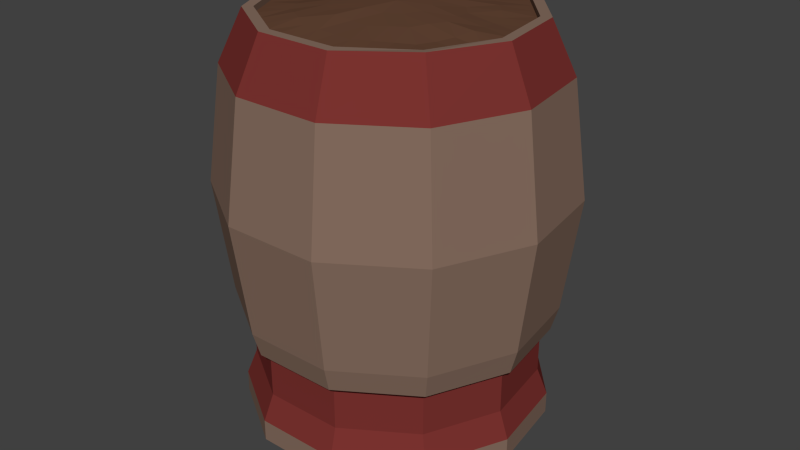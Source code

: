 # Source: POT.blend  (saved by Blender 2.77.0; exported with 4.5.12 LTS)
import bpy
from mathutils import Matrix  # noqa: F401  (used for matrix-valued properties, if any)

bpy.ops.wm.read_factory_settings(use_empty=True)
scene = bpy.context.scene
scene.name = 'Scene'

# ---- collections
col_collection_1 = bpy.data.collections.new('Collection 1'); scene.collection.children.link(col_collection_1)

# ---- materials (node trees are filled in below, after node groups)
mat_pot_001 = bpy.data.materials.new('pot.001')
mat_pot_001.alpha_threshold = 0.0
mat_pot_001.use_transparent_shadow = False
mat_pot_001.diffuse_color = (0.2396, 0.1551, 0.1163, 1.0)
mat_pot_001.roughness = 0.5
mat_pot2 = bpy.data.materials.new('pot2')
mat_pot2.alpha_threshold = 0.0
mat_pot2.use_transparent_shadow = False
mat_pot2.diffuse_color = (0.196, 0.03235, 0.02871, 1.0)
mat_pot2.roughness = 0.5
mat_dirt = bpy.data.materials.new('Dirt')
mat_dirt.alpha_threshold = 0.0
mat_dirt.use_transparent_shadow = False
mat_dirt.diffuse_color = (0.1237, 0.05896, 0.0343, 1.0)
mat_dirt.roughness = 0.5

# ---- material node trees

# ---- world
world_world = bpy.data.worlds.new('World'); scene.world = world_world
world_world.color = (0.05088, 0.05088, 0.05088)
world_world.use_sun_shadow = False
world_world.sun_shadow_jitter_overblur = 0.0
world_world.cycles.sampling_method = 'NONE'
world_world.cycles.sample_map_resolution = 256

# ---- meshes
me_cylinder = bpy.data.meshes.new('Cylinder')
me_cylinder.from_pydata([(-2.318e-05, -2.095e-05, -0.1691), (-2.318e-05, 0.1416, -0.1691), (-2.318e-05, 0.1416, -0.1632), (0.07656, 0.1191, -0.1691), (0.07656, 0.1191, -0.1632), (0.1288, 0.05882, -0.1691), (0.1288, 0.05882, -0.1632), (0.1402, -0.02018, -0.1691), (0.1402, -0.02018, -0.1632), (0.107, -0.09278, -0.1691), (0.107, -0.09278, -0.1632), (0.03988, -0.1359, -0.1691), (0.03988, -0.1359, -0.1632), (-0.03993, -0.1359, -0.1691), (-0.03993, -0.1359, -0.1632), (-0.1071, -0.09278, -0.1691), (-0.1071, -0.09278, -0.1632), (-0.1402, -0.02018, -0.1691), (-0.1402, -0.02018, -0.1632), (-0.1289, 0.05882, -0.1691), (-0.1289, 0.05882, -0.1632), (-0.0766, 0.1191, -0.1691), (-0.0766, 0.1191, -0.1632), (-2.318e-05, 0.1575, -0.1459), (0.08516, 0.1325, -0.1459), (0.1433, 0.06543, -0.1459), (0.1559, -0.02244, -0.1459), (0.1191, -0.1032, -0.1459), (0.04437, -0.1512, -0.1459), (-0.04441, -0.1512, -0.1459), (-0.1191, -0.1032, -0.1459), (-0.156, -0.02244, -0.1459), (-0.1433, 0.06543, -0.1459), (-0.0852, 0.1325, -0.1459), (-2.318e-05, 0.1733, -0.1316), (0.0937, 0.1458, -0.1316), (0.1577, 0.07199, -0.1316), (0.1716, -0.02469, -0.1316), (0.131, -0.1135, -0.1316), (0.04882, -0.1664, -0.1316), (-0.04886, -0.1664, -0.1316), (-0.131, -0.1135, -0.1316), (-0.1716, -0.02469, -0.1316), (-0.1577, 0.07199, -0.1316), (-0.09374, 0.1458, -0.1316), (-2.318e-05, 0.1733, -0.1069), (0.0937, 0.1458, -0.1069), (0.1577, 0.07199, -0.1069), (0.1716, -0.02469, -0.1069), (0.131, -0.1135, -0.1069), (0.04882, -0.1664, -0.1069), (-0.04886, -0.1664, -0.1069), (-0.131, -0.1135, -0.1069), (-0.1716, -0.02469, -0.1069), (-0.1577, 0.07199, -0.1069), (-0.09374, 0.1458, -0.1069), (-2.318e-05, 0.1614, -0.07672), (0.08727, 0.1358, -0.07672), (0.1468, 0.06705, -0.07672), (0.1598, -0.023, -0.07672), (0.122, -0.1058, -0.07672), (0.04546, -0.1549, -0.07672), (-0.04551, -0.1549, -0.07672), (-0.122, -0.1058, -0.07672), (-0.1598, -0.023, -0.07672), (-0.1469, 0.06705, -0.07672), (-0.08731, 0.1358, -0.07672), (-2.318e-05, 0.1614, -0.03154), (0.08727, 0.1358, -0.03154), (0.1468, 0.06705, -0.03154), (0.1598, -0.023, -0.03154), (0.122, -0.1058, -0.03154), (0.04546, -0.1549, -0.03154), (-0.04551, -0.1549, -0.03154), (-0.122, -0.1058, -0.03154), (-0.1598, -0.023, -0.03154), (-0.1469, 0.06705, -0.03154), (-0.08731, 0.1358, -0.03154), (-2.318e-05, 0.1722, -0.02227), (0.09311, 0.1449, -0.02227), (0.1567, 0.07154, -0.02227), (0.1705, -0.02454, -0.02227), (0.1302, -0.1128, -0.02227), (0.04851, -0.1653, -0.02227), (-0.04855, -0.1653, -0.02227), (-0.1302, -0.1128, -0.02227), (-0.1705, -0.02454, -0.02227), (-0.1567, 0.07154, -0.02227), (-0.09315, 0.1449, -0.02227), (-2.318e-05, 0.1804, 0.006146), (0.09754, 0.1518, 0.006146), (0.1641, 0.07494, 0.006146), (0.1786, -0.0257, 0.006146), (0.1364, -0.1182, 0.006146), (0.05082, -0.1732, 0.006146), (-0.05086, -0.1732, 0.006146), (-0.1364, -0.1182, 0.006146), (-0.1786, -0.0257, 0.006146), (-0.1642, 0.07494, 0.006146), (-0.09758, 0.1518, 0.006146), (-2.318e-05, 0.1804, 0.2669), (0.09754, 0.1518, 0.2669), (0.1641, 0.07494, 0.2669), (0.1786, -0.0257, 0.2669), (0.1364, -0.1182, 0.2669), (0.05082, -0.1732, 0.2669), (-0.05086, -0.1732, 0.2669), (-0.1364, -0.1182, 0.2669), (-0.1786, -0.0257, 0.2669), (-0.1642, 0.07494, 0.2669), (-0.09758, 0.1518, 0.2669), (-2.318e-05, 0.1532, 0.3247), (0.08282, 0.1289, 0.3247), (0.1394, 0.06364, 0.3247), (0.1516, -0.02183, 0.3248), (0.1151, -0.09974, 0.3262), (0.04315, -0.1471, 0.3247), (-0.0432, -0.1471, 0.3247), (-0.1158, -0.1004, 0.3247), (-0.1515, -0.02185, 0.3254), (-0.1394, 0.06364, 0.3247), (-0.08287, 0.1289, 0.3247), (0.1069, 0.1664, 0.1365), (-2.055e-05, 0.1414, 0.3248), (0.07646, 0.119, 0.3247), (0.1287, 0.05874, 0.3247), (0.14, -0.02015, 0.3248), (0.1069, -0.09264, 0.3248), (0.03984, -0.1358, 0.3247), (-0.03988, -0.1358, 0.3247), (-0.1069, -0.09267, 0.3247), (-0.1401, -0.02016, 0.3247), (-0.1287, 0.05875, 0.3247), (-0.07651, 0.119, 0.3247), (1.965e-05, -5.045e-06, 0.3297), (-1.234e-05, 0.1411, 0.3182), (0.07646, 0.119, 0.3179), (0.1286, 0.05871, 0.318), (0.1396, -0.0201, 0.3183), (0.1068, -0.09253, 0.3182), (0.03984, -0.1358, 0.3179), (-0.03988, -0.1358, 0.3179), (-0.1069, -0.09267, 0.3179), (-0.1401, -0.02016, 0.3179), (-0.1287, 0.05875, 0.3179), (-0.07648, 0.1189, 0.318), (-2.317e-05, 0.1978, 0.1365), (-0.05576, -0.1899, 0.1365), (0.05572, -0.1899, 0.1365), (0.1495, -0.1296, 0.1365), (-0.107, 0.1664, 0.1365), (-0.18, 0.08217, 0.1365), (0.1958, -0.02818, 0.1365), (0.1799, 0.08217, 0.1365), (-0.1959, -0.02818, 0.1365), (-0.1495, -0.1296, 0.1365), (-6.254e-05, 0.07081, 0.3228), (0.03833, 0.0596, 0.3241), (0.03822, 0.1302, 0.3179), (0.06441, 0.02941, 0.3224), (0.1026, 0.08887, 0.3179), (0.07013, -0.0101, 0.3241), (0.1342, 0.01928, 0.3182), (0.05366, -0.04648, 0.3238), (0.1235, -0.05641, 0.3179), (0.01997, -0.06798, 0.3239), (0.07335, -0.1142, 0.318), (-0.01989, -0.068, 0.3273), (-2.32e-05, -0.1358, 0.3179), (-0.05357, -0.04636, 0.3257), (-0.07339, -0.1142, 0.318), (-0.07024, -0.01007, 0.324), (-0.1235, -0.05641, 0.3179), (-0.06443, 0.0294, 0.3226), (-0.1344, 0.0193, 0.3179), (-0.03838, 0.05968, 0.322), (-0.1021, 0.08845, 0.3192), (-0.03808, 0.1296, 0.319), (1.958e-06, 0.0354, 0.3253), (0.05737, 0.08929, 0.3197), (0.0191, 0.1358, 0.3179), (0.09656, 0.04408, 0.3203), (0.08952, 0.1039, 0.3179), (0.1051, -0.01516, 0.3233), (0.1315, 0.03902, 0.3179), (0.08018, -0.06951, 0.3183), (0.1317, -0.03826, 0.318), (0.02987, -0.1018, 0.3208), (0.08975, -0.103, 0.3186), (-0.02989, -0.1018, 0.3227), (0.01991, -0.1358, 0.3179), (-0.08033, -0.06954, 0.3213), (-0.05665, -0.125, 0.3179), (-0.1051, -0.01512, 0.3192), (-0.1152, -0.07454, 0.3179), (-0.09654, 0.04406, 0.3179), (-0.1371, -0.0004461, 0.318), (-0.05742, 0.08926, 0.3209), (-0.1157, 0.07381, 0.3179), (-0.05732, 0.1244, 0.3182), (-2.228e-05, 0.1061, 0.321), (0.01925, 0.02987, 0.3281), (0.05734, 0.1246, 0.3179), (0.03232, 0.01479, 0.3273), (0.1156, 0.07381, 0.3179), (0.03509, -0.005059, 0.3267), (0.136, -0.0004944, 0.3194), (0.0268, -0.02322, 0.3264), (0.1152, -0.07454, 0.3179), (0.01001, -0.03402, 0.3268), (0.0566, -0.125, 0.3179), (-0.009966, -0.03412, 0.329), (-0.01995, -0.1358, 0.3179), (-0.02687, -0.02329, 0.3286), (-0.09017, -0.1034, 0.3179), (-0.03519, -0.005082, 0.3287), (-0.1318, -0.03828, 0.3179), (-0.03226, 0.01473, 0.3267), (-0.1316, 0.03902, 0.3179), (-0.01923, 0.02994, 0.3273), (-0.08904, 0.1035, 0.3189), (-0.01899, 0.1352, 0.3188), (-0.03831, 0.09489, 0.3213), (-0.0192, 0.06521, 0.3226), (-0.01917, 0.1005, 0.3214), (-0.08351, 0.05913, 0.3184), (-0.05137, 0.04448, 0.3224), (-0.07047, 0.07419, 0.3195), (-0.1023, 0.004599, 0.3198), (-0.06747, 0.009711, 0.3242), (-0.09939, 0.02436, 0.32), (-0.08859, -0.05141, 0.3216), (-0.06188, -0.02826, 0.3257), (-0.09679, -0.03325, 0.3193), (-0.04673, -0.09107, 0.3245), (-0.03675, -0.05711, 0.3261), (-0.06356, -0.08032, 0.324), (0.009946, -0.1018, 0.3215), (3.087e-05, -0.06798, 0.3248), (-0.009974, -0.1018, 0.3224), (0.0634, -0.08028, 0.3193), (0.0368, -0.0572, 0.3242), (0.04664, -0.09106, 0.3201), (0.09674, -0.03326, 0.3197), (0.06187, -0.02828, 0.3245), (0.08845, -0.05138, 0.3182), (0.09941, 0.02437, 0.32), (0.06721, 0.009659, 0.324), (0.1023, 0.004646, 0.3214), (0.07043, 0.07421, 0.3215), (0.05134, 0.04448, 0.3227), (0.08357, 0.05918, 0.3219), (0.01912, 0.1005, 0.3211), (0.01912, 0.06516, 0.3235), (0.03827, 0.09494, 0.3207)], [], [(0, 1, 3), (16, 14, 29, 30), (1, 2, 4, 3), (0, 3, 5), (20, 18, 31, 32), (3, 4, 6, 5), (0, 5, 7), (4, 2, 23, 24), (5, 6, 8, 7), (0, 7, 9), (6, 4, 24, 25), (7, 8, 10, 9), (0, 9, 11), (10, 8, 26, 27), (9, 10, 12, 11), (0, 11, 13), (14, 12, 28, 29), (11, 12, 14, 13), (0, 13, 15), (18, 16, 30, 31), (13, 14, 16, 15), (0, 15, 17), (22, 20, 32, 33), (15, 16, 18, 17), (0, 17, 19), (2, 22, 33, 23), (17, 18, 20, 19), (0, 19, 21), (8, 6, 25, 26), (19, 20, 22, 21), (0, 21, 1), (12, 10, 27, 28), (21, 22, 2, 1), (27, 26, 37, 38), (32, 31, 42, 43), (25, 24, 35, 36), (23, 33, 44, 34), (30, 29, 40, 41), (28, 27, 38, 39), (33, 32, 43, 44), (26, 25, 36, 37), (31, 30, 41, 42), (24, 23, 34, 35), (29, 28, 39, 40), (39, 38, 49, 50), (44, 43, 54, 55), (37, 36, 47, 48), (42, 41, 52, 53), (35, 34, 45, 46), (40, 39, 50, 51), (38, 37, 48, 49), (43, 42, 53, 54), (36, 35, 46, 47), (34, 44, 55, 45), (41, 40, 51, 52), (49, 48, 59, 60), (54, 53, 64, 65), (47, 46, 57, 58), (45, 55, 66, 56), (52, 51, 62, 63), (50, 49, 60, 61), (55, 54, 65, 66), (48, 47, 58, 59), (53, 52, 63, 64), (46, 45, 56, 57), (51, 50, 61, 62), (61, 60, 71, 72), (66, 65, 76, 77), (59, 58, 69, 70), (64, 63, 74, 75), (57, 56, 67, 68), (62, 61, 72, 73), (60, 59, 70, 71), (65, 64, 75, 76), (58, 57, 68, 69), (56, 66, 77, 67), (63, 62, 73, 74), (73, 72, 83, 84), (71, 70, 81, 82), (76, 75, 86, 87), (69, 68, 79, 80), (67, 77, 88, 78), (74, 73, 84, 85), (72, 71, 82, 83), (77, 76, 87, 88), (70, 69, 80, 81), (75, 74, 85, 86), (68, 67, 78, 79), (83, 82, 93, 94), (88, 87, 98, 99), (81, 80, 91, 92), (86, 85, 96, 97), (79, 78, 89, 90), (84, 83, 94, 95), (82, 81, 92, 93), (87, 86, 97, 98), (80, 79, 90, 91), (78, 88, 99, 89), (85, 84, 95, 96), (122, 146, 100, 101), (147, 148, 105, 106), (149, 152, 103, 104), (151, 154, 108, 109), (153, 122, 101, 102), (146, 150, 110, 100), (155, 147, 106, 107), (148, 149, 104, 105), (150, 151, 109, 110), (152, 153, 102, 103), (154, 155, 107, 108), (107, 106, 117, 118), (105, 104, 115, 116), (110, 109, 120, 121), (103, 102, 113, 114), (108, 107, 118, 119), (101, 100, 111, 112), (106, 105, 116, 117), (104, 103, 114, 115), (109, 108, 119, 120), (102, 101, 112, 113), (100, 110, 121, 111), (112, 111, 123, 124), (117, 116, 128, 129), (115, 114, 126, 127), (120, 119, 131, 132), (113, 112, 124, 125), (111, 121, 133, 123), (118, 117, 129, 130), (116, 115, 127, 128), (121, 120, 132, 133), (114, 113, 125, 126), (119, 118, 130, 131), (125, 124, 136, 182, 160, 204, 137), (123, 133, 145, 199, 177, 221, 135), (130, 129, 141, 192, 170, 214, 142), (128, 127, 139, 188, 166, 210, 140), (133, 132, 144, 198, 176, 220, 145), (126, 125, 137, 184, 162, 206, 138), (131, 130, 142, 194, 172, 216, 143), (124, 123, 135, 180, 158, 202, 136), (129, 128, 140, 190, 168, 212, 141), (127, 126, 138, 186, 164, 208, 139), (132, 131, 143, 196, 174, 218, 144), (134, 201, 178), (134, 203, 201), (134, 205, 203), (134, 207, 205), (134, 209, 207), (134, 211, 209), (134, 213, 211), (134, 215, 213), (134, 217, 215), (134, 219, 217), (134, 178, 219), (97, 96, 155, 154), (92, 91, 153, 152), (99, 98, 151, 150), (94, 93, 149, 148), (96, 95, 147, 155), (89, 99, 150, 146), (91, 90, 122, 153), (98, 97, 154, 151), (93, 92, 152, 149), (95, 94, 148, 147), (90, 89, 146, 122), (175, 222, 197), (175, 223, 222), (156, 200, 224), (173, 225, 195), (173, 226, 225), (175, 197, 227), (171, 228, 193), (171, 229, 228), (173, 195, 230), (169, 231, 191), (169, 232, 231), (171, 193, 233), (167, 234, 189), (167, 235, 234), (169, 191, 236), (165, 237, 187), (165, 238, 237), (167, 189, 239), (163, 240, 185), (163, 241, 240), (165, 187, 242), (161, 243, 183), (161, 244, 243), (163, 185, 245), (159, 246, 181), (159, 247, 246), (161, 183, 248), (157, 249, 179), (157, 250, 249), (159, 181, 251), (156, 252, 200), (156, 253, 252), (157, 179, 254), (254, 202, 158), (254, 179, 202), (179, 136, 202), (252, 254, 158), (252, 253, 254), (253, 157, 254), (200, 180, 135), (200, 252, 180), (252, 158, 180), (251, 204, 160), (251, 181, 204), (181, 137, 204), (249, 251, 160), (249, 250, 251), (250, 159, 251), (179, 182, 136), (179, 249, 182), (249, 160, 182), (248, 206, 162), (248, 183, 206), (183, 138, 206), (246, 248, 162), (246, 247, 248), (247, 161, 248), (181, 184, 137), (181, 246, 184), (246, 162, 184), (245, 208, 164), (245, 185, 208), (185, 139, 208), (243, 245, 164), (243, 244, 245), (244, 163, 245), (183, 186, 138), (183, 243, 186), (243, 164, 186), (242, 210, 166), (242, 187, 210), (187, 140, 210), (240, 242, 166), (240, 241, 242), (241, 165, 242), (185, 188, 139), (185, 240, 188), (240, 166, 188), (239, 212, 168), (239, 189, 212), (189, 141, 212), (237, 239, 168), (237, 238, 239), (238, 167, 239), (187, 190, 140), (187, 237, 190), (237, 168, 190), (236, 214, 170), (236, 191, 214), (191, 142, 214), (234, 236, 170), (234, 235, 236), (235, 169, 236), (189, 192, 141), (189, 234, 192), (234, 170, 192), (233, 216, 172), (233, 193, 216), (193, 143, 216), (231, 233, 172), (231, 232, 233), (232, 171, 233), (191, 194, 142), (191, 231, 194), (231, 172, 194), (230, 218, 174), (230, 195, 218), (195, 144, 218), (228, 230, 174), (228, 229, 230), (229, 173, 230), (193, 196, 143), (193, 228, 196), (228, 174, 196), (227, 220, 176), (227, 197, 220), (197, 145, 220), (225, 227, 176), (225, 226, 227), (226, 175, 227), (195, 198, 144), (195, 225, 198), (225, 176, 198), (224, 221, 177), (224, 200, 221), (200, 135, 221), (222, 224, 177), (222, 223, 224), (223, 156, 224), (197, 199, 145), (197, 222, 199), (222, 177, 199), (219, 223, 175), (219, 178, 223), (178, 156, 223), (217, 226, 173), (217, 219, 226), (219, 175, 226), (215, 229, 171), (215, 217, 229), (217, 173, 229), (213, 232, 169), (213, 215, 232), (215, 171, 232), (211, 235, 167), (211, 213, 235), (213, 169, 235), (209, 238, 165), (209, 211, 238), (211, 167, 238), (207, 241, 163), (207, 209, 241), (209, 165, 241), (205, 244, 161), (205, 207, 244), (207, 163, 244), (203, 247, 159), (203, 205, 247), (205, 161, 247), (201, 250, 157), (201, 203, 250), (203, 159, 250), (178, 253, 156), (178, 201, 253), (201, 157, 253)])
me_cylinder.polygons.foreach_set('material_index', [1, 0, 0, 1, 0, 0, 1, 0, 0, 1, 0, 0, 1, 0, 0, 1, 0, 0, 1, 0, 0, 1, 0, 0, 1, 0, 0, 1, 0, 0, 1, 0, 0, 0, 0, 0, 0, 0, 0, 0, 0, 0, 0, 0, 0, 0, 0, 0, 0, 0, 0, 0, 0, 0, 0, 1, 1, 1, 1, 1, 1, 1, 1, 1, 1, 1, 1, 1, 1, 1, 1, 1, 1, 1, 1, 1, 1, 1, 1, 1, 1, 1, 1, 1, 1, 1, 1, 1, 0, 0, 0, 0, 0, 0, 0, 0, 0, 0, 0, 0, 0, 0, 0, 0, 0, 0, 0, 0, 0, 0, 1, 1, 1, 1, 1, 1, 1, 1, 1, 1, 1, 0, 0, 0, 0, 0, 0, 0, 0, 0, 0, 0, 0, 0, 0, 0, 0, 0, 0, 0, 0, 0, 1, 2, 2, 2, 2, 2, 2, 2, 2, 2, 2, 2, 0, 0, 0, 0, 0, 0, 0, 0, 0, 0, 0, 2, 2, 2, 2, 2, 2, 2, 2, 2, 2, 2, 2, 2, 2, 2, 2, 2, 2, 2, 2, 2, 2, 2, 2, 2, 2, 2, 2, 2, 2, 2, 2, 2, 2, 2, 2, 2, 2, 2, 2, 2, 2, 2, 2, 2, 2, 2, 2, 2, 2, 2, 2, 2, 2, 2, 2, 2, 2, 2, 2, 2, 2, 2, 2, 2, 2, 2, 2, 2, 2, 2, 2, 2, 2, 2, 2, 2, 2, 2, 2, 2, 2, 2, 2, 2, 2, 2, 2, 2, 2, 2, 2, 2, 2, 2, 2, 2, 2, 2, 2, 2, 2, 2, 2, 2, 2, 2, 2, 2, 2, 2, 2, 2, 2, 2, 2, 2, 2, 2, 2, 2, 2, 2, 2, 2, 2, 2, 2, 2, 2, 2, 2, 2, 2, 2, 2, 2, 2, 2, 2, 2, 2, 2, 2, 2, 2, 2, 2, 2, 2, 2, 2, 2, 2, 2, 2, 2, 2, 2, 2, 2, 2, 2, 2, 2])
_uv = me_cylinder.uv_layers.new(name='UVMap')
_uv.uv.foreach_set('vector', [0.7234, 0.7966, 0.6689, 0.9203, 0.613, 0.8701, 0.9687, 0.4092, 0.97, 0.3357, 0.9853, 0.3274, 0.9839, 0.4092, 0.2781, 0.3295, 0.2835, 0.3295, 0.2827, 0.394, 0.2772, 0.394, 0.7234, 0.7966, 0.613, 0.8701, 0.5921, 0.7966, 0.2867, 0.2031, 0.2867, 0.1264, 0.3009, 0.1221, 0.3009, 0.2074, 0.2772, 0.394, 0.2827, 0.394, 0.2827, 0.4706, 0.2772, 0.4706, 0.7234, 0.7966, 0.5921, 0.7966, 0.613, 0.723, 0.1062, 0.2885, 0.1794, 0.2994, 0.1815, 0.3145, 0.1, 0.3024, 0.2772, 0.4706, 0.2827, 0.4706, 0.2835, 0.5351, 0.2781, 0.5351, 0.7234, 0.7966, 0.613, 0.723, 0.6689, 0.6728, 0.2827, 0.4706, 0.2827, 0.394, 0.2984, 0.3897, 0.2984, 0.4749, 0.9633, 0.8675, 0.9578, 0.8675, 0.9591, 0.8031, 0.9646, 0.8031, 0.7234, 0.7966, 0.6689, 0.6728, 0.7421, 0.6619, 0.05024, 0.09123, 0.02939, 0.1648, 0.01464, 0.1648, 0.03783, 0.08297, 0.9646, 0.8031, 0.9591, 0.8031, 0.9591, 0.7264, 0.9646, 0.7264, 0.7234, 0.7966, 0.7421, 0.6619, 0.8094, 0.6938, 0.1794, 0.03014, 0.1062, 0.04104, 0.1, 0.02714, 0.1815, 0.01501, 0.9646, 0.7264, 0.9591, 0.7264, 0.9578, 0.6619, 0.9633, 0.6619, 0.7234, 0.7966, 0.8094, 0.6938, 0.8494, 0.7582, 0.97, 0.4828, 0.9687, 0.4092, 0.9839, 0.4092, 0.9853, 0.491, 0.9645, 0.3357, 0.97, 0.3357, 0.9687, 0.4092, 0.9633, 0.4092, 0.7234, 0.7966, 0.8494, 0.7582, 0.8494, 0.8349, 0.2992, 0.8036, 0.2992, 0.727, 0.3149, 0.7227, 0.3149, 0.808, 0.9633, 0.4092, 0.9687, 0.4092, 0.97, 0.4828, 0.9645, 0.4828, 0.7234, 0.7966, 0.8494, 0.8349, 0.8094, 0.8994, 0.1794, 0.2994, 0.2467, 0.2676, 0.2564, 0.2791, 0.1815, 0.3145, 0.2947, 0.6625, 0.3002, 0.6625, 0.2992, 0.727, 0.2937, 0.727, 0.7234, 0.7966, 0.8094, 0.8994, 0.7421, 0.9312, 0.02939, 0.1648, 0.05024, 0.2383, 0.03783, 0.2466, 0.01464, 0.1648, 0.2937, 0.727, 0.2992, 0.727, 0.2992, 0.8036, 0.2937, 0.8036, 0.7234, 0.7966, 0.7421, 0.9312, 0.6689, 0.9203, 0.9591, 0.7264, 0.9591, 0.8031, 0.9435, 0.8074, 0.9435, 0.7221, 0.2937, 0.8036, 0.2992, 0.8036, 0.3002, 0.8681, 0.2947, 0.8681, 0.03783, 0.08297, 0.01464, 0.1648, 0.0, 0.1648, 0.02551, 0.07477, 0.3009, 0.2074, 0.3009, 0.1221, 0.3149, 0.1179, 0.3149, 0.2117, 0.03783, 0.2466, 0.1, 0.3024, 0.09395, 0.3162, 0.02551, 0.2548, 0.1815, 0.3145, 0.2564, 0.2791, 0.2659, 0.2906, 0.1836, 0.3295, 0.2564, 0.05043, 0.1815, 0.01501, 0.1836, 0.0, 0.2659, 0.03896, 0.1, 0.02714, 0.03783, 0.08297, 0.02551, 0.07477, 0.09395, 0.01335, 0.2564, 0.2791, 0.3009, 0.2074, 0.3149, 0.2117, 0.2659, 0.2906, 0.01464, 0.1648, 0.03783, 0.2466, 0.02551, 0.2548, 0.0, 0.1648, 0.3009, 0.1221, 0.2564, 0.05043, 0.2659, 0.03896, 0.3149, 0.1179, 0.1, 0.3024, 0.1815, 0.3145, 0.1836, 0.3295, 0.09395, 0.3162, 0.1815, 0.01501, 0.1, 0.02714, 0.09395, 0.01335, 0.1836, 0.0, 0.1983, 0.8373, 0.1983, 0.7435, 0.2212, 0.7435, 0.2212, 0.8373, 0.8494, 0.8347, 0.8494, 0.7409, 0.8723, 0.7409, 0.8723, 0.8347, 0.8704, 0.5791, 0.8694, 0.5001, 0.8922, 0.5001, 0.8933, 0.5791, 0.9069, 0.18, 0.9053, 0.09, 0.9281, 0.09, 0.9297, 0.18, 0.8694, 0.4064, 0.8704, 0.3274, 0.8933, 0.3274, 0.8922, 0.4064, 0.1999, 0.9162, 0.1983, 0.8373, 0.2212, 0.8373, 0.2227, 0.9162, 0.1983, 0.7435, 0.1999, 0.6646, 0.2227, 0.6646, 0.2212, 0.7435, 0.8494, 0.7409, 0.8506, 0.6619, 0.8735, 0.6619, 0.8723, 0.7409, 0.8694, 0.5001, 0.8694, 0.4064, 0.8922, 0.4064, 0.8922, 0.5001, 0.8506, 0.9135, 0.8494, 0.8347, 0.8723, 0.8347, 0.8735, 0.9135, 0.9053, 0.09, 0.9069, 0.0, 0.9297, 8.585e-08, 0.9281, 0.09, 0.2212, 0.7435, 0.2227, 0.6646, 0.251, 0.6732, 0.2495, 0.7467, 0.8723, 0.7409, 0.8735, 0.6619, 0.9016, 0.6706, 0.9005, 0.7441, 0.8922, 0.5001, 0.8922, 0.4064, 0.9204, 0.4096, 0.9204, 0.4969, 0.8735, 0.9135, 0.8723, 0.8347, 0.9005, 0.8314, 0.9016, 0.9049, 0.9281, 0.09, 0.9297, 8.585e-08, 0.9582, 0.006175, 0.9568, 0.09, 0.2212, 0.8373, 0.2212, 0.7435, 0.2495, 0.7467, 0.2495, 0.8341, 0.8723, 0.8347, 0.8723, 0.7409, 0.9005, 0.7441, 0.9005, 0.8314, 0.8933, 0.5791, 0.8922, 0.5001, 0.9204, 0.4969, 0.9214, 0.5704, 0.9297, 0.18, 0.9281, 0.09, 0.9568, 0.09, 0.9582, 0.1738, 0.8922, 0.4064, 0.8933, 0.3274, 0.9214, 0.3361, 0.9204, 0.4096, 0.2227, 0.9162, 0.2212, 0.8373, 0.2495, 0.8341, 0.251, 0.9076, 0.2495, 0.8341, 0.2495, 0.7467, 0.2914, 0.7467, 0.2914, 0.8341, 0.9005, 0.8314, 0.9005, 0.7441, 0.9424, 0.7441, 0.9424, 0.8314, 0.9214, 0.5704, 0.9204, 0.4969, 0.9623, 0.4969, 0.9633, 0.5704, 0.9582, 0.1738, 0.9568, 0.09, 0.9986, 0.09, 1.0, 0.1738, 0.9204, 0.4096, 0.9214, 0.3361, 0.9633, 0.3361, 0.9623, 0.4096, 0.251, 0.9076, 0.2495, 0.8341, 0.2914, 0.8341, 0.2928, 0.9076, 0.2495, 0.7467, 0.251, 0.6732, 0.2928, 0.6732, 0.2914, 0.7467, 0.9005, 0.7441, 0.9016, 0.6706, 0.9435, 0.6706, 0.9424, 0.7441, 0.9204, 0.4969, 0.9204, 0.4096, 0.9623, 0.4096, 0.9623, 0.4969, 0.9016, 0.9049, 0.9005, 0.8314, 0.9424, 0.8314, 0.9435, 0.9049, 0.9568, 0.09, 0.9582, 0.006175, 1.0, 0.006175, 0.9986, 0.09, 0.4959, 0.01026, 0.4124, 0.0227, 0.4083, 0.01326, 0.4973, 0.0, 0.3487, 0.0799, 0.3249, 0.1637, 0.3149, 0.1637, 0.3403, 0.0743, 0.6182, 0.2074, 0.6182, 0.12, 0.6278, 0.1171, 0.6278, 0.2103, 0.3487, 0.2475, 0.4124, 0.3048, 0.4083, 0.3142, 0.3403, 0.2531, 0.4959, 0.3172, 0.5726, 0.2809, 0.5792, 0.2887, 0.4973, 0.3274, 0.5726, 0.04655, 0.4959, 0.01026, 0.4973, 0.0, 0.5792, 0.03872, 0.4124, 0.0227, 0.3487, 0.0799, 0.3403, 0.0743, 0.4083, 0.01326, 0.5726, 0.2809, 0.6182, 0.2074, 0.6278, 0.2103, 0.5792, 0.2887, 0.3249, 0.1637, 0.3487, 0.2475, 0.3403, 0.2531, 0.3149, 0.1637, 0.6182, 0.12, 0.5726, 0.04655, 0.5792, 0.03872, 0.6278, 0.1171, 0.4124, 0.3048, 0.4959, 0.3172, 0.4973, 0.3274, 0.4083, 0.3142, 0.09361, 0.3295, 0.1836, 0.3295, 0.1857, 0.3566, 0.09147, 0.3566, 0.4081, 0.3277, 0.4981, 0.3274, 0.5003, 0.3545, 0.406, 0.3548, 0.6101, 0.3285, 0.6858, 0.3274, 0.6836, 0.3546, 0.6043, 0.3557, 0.01342, 0.6658, 0.09976, 0.6646, 0.09966, 0.6913, 0.009208, 0.6926, 0.7757, 0.3275, 0.8514, 0.3286, 0.8572, 0.3557, 0.7779, 0.3546, 0.01791, 0.3312, 0.09361, 0.3295, 0.09147, 0.3566, 0.01217, 0.3583, 0.1836, 0.3295, 0.2593, 0.3311, 0.265, 0.3582, 0.1857, 0.3566, 0.4981, 0.3274, 0.5738, 0.3284, 0.5796, 0.3556, 0.5003, 0.3545, 0.6858, 0.3274, 0.7757, 0.3275, 0.7779, 0.3546, 0.6836, 0.3546, 0.3324, 0.3292, 0.4081, 0.3277, 0.406, 0.3548, 0.3267, 0.3563, 0.09976, 0.6646, 0.1861, 0.6665, 0.1901, 0.6934, 0.09966, 0.6913, 0.7824, 0.4794, 0.8694, 0.4806, 0.8572, 0.606, 0.7779, 0.6049, 0.0, 0.483, 0.08694, 0.4812, 0.0915, 0.6068, 0.0122, 0.6085, 0.1903, 0.4812, 0.2772, 0.483, 0.2651, 0.6085, 0.1858, 0.6068, 0.5052, 0.4793, 0.5921, 0.4804, 0.5803, 0.6059, 0.501, 0.6048, 0.6791, 0.4794, 0.7824, 0.4794, 0.7779, 0.6049, 0.6836, 0.6049, 0.3149, 0.4813, 0.4018, 0.4796, 0.4067, 0.6051, 0.3274, 0.6066, 0.09917, 0.8153, 0.1983, 0.8175, 0.1891, 0.9433, 0.09867, 0.9413, 0.08694, 0.4812, 0.1903, 0.4812, 0.1858, 0.6068, 0.0915, 0.6068, 0.4018, 0.4796, 0.5052, 0.4793, 0.501, 0.6048, 0.4067, 0.6051, 0.5921, 0.4806, 0.6791, 0.4794, 0.6836, 0.6049, 0.6043, 0.606, 0.0, 0.8167, 0.09917, 0.8153, 0.09867, 0.9413, 0.00822, 0.9425, 0.09867, 0.9413, 0.1891, 0.9433, 0.1752, 1.0, 0.09844, 0.9983, 0.0915, 0.6068, 0.1858, 0.6068, 0.1785, 0.6646, 0.09861, 0.6631, 0.4067, 0.6051, 0.501, 0.6048, 0.494, 0.661, 0.414, 0.6612, 0.6043, 0.606, 0.6836, 0.6049, 0.6907, 0.661, 0.6234, 0.6619, 0.00822, 0.9425, 0.09867, 0.9413, 0.09844, 0.9983, 0.02177, 1.0, 0.7779, 0.6049, 0.8572, 0.606, 0.8381, 0.6619, 0.7707, 0.661, 0.0122, 0.6085, 0.0915, 0.6068, 0.09861, 0.6631, 0.03127, 0.6646, 0.1858, 0.6068, 0.2651, 0.6085, 0.246, 0.6646, 0.1785, 0.6646, 0.501, 0.6048, 0.5803, 0.6059, 0.5613, 0.6625, 0.494, 0.661, 0.6836, 0.6049, 0.7779, 0.6049, 0.7707, 0.661, 0.6907, 0.661, 0.3274, 0.6066, 0.4067, 0.6051, 0.414, 0.6612, 0.3467, 0.6625, 0.7893, 0.0, 0.8621, 0.03444, 0.8549, 0.04302, 0.7877, 0.01118, 0.71, 0.2795, 0.6495, 0.2252, 0.6587, 0.2191, 0.7146, 0.2692, 0.6278, 0.1456, 0.6495, 0.0661, 0.6587, 0.07223, 0.6379, 0.1456, 0.9053, 0.1871, 0.8619, 0.2567, 0.8549, 0.2483, 0.8949, 0.1839, 0.71, 0.0118, 0.7893, 0.0, 0.7877, 0.01118, 0.7146, 0.02209, 0.8621, 0.03444, 0.9053, 0.1042, 0.8949, 0.1074, 0.8549, 0.04302, 0.7893, 0.2913, 0.71, 0.2795, 0.7146, 0.2692, 0.7877, 0.2801, 0.6495, 0.2252, 0.6278, 0.1456, 0.6379, 0.1456, 0.6587, 0.2191, 0.9053, 0.1042, 0.9053, 0.1871, 0.8949, 0.1839, 0.8949, 0.1074, 0.6495, 0.0661, 0.71, 0.0118, 0.7146, 0.02209, 0.6587, 0.07223, 0.8619, 0.2567, 0.7893, 0.2913, 0.7877, 0.2801, 0.8549, 0.2483, 0.2985, 0.4704, 0.2985, 0.3939, 0.3048, 0.3939, 0.3048, 0.413, 0.3048, 0.4321, 0.3048, 0.4513, 0.3048, 0.4704, 0.5723, 0.8094, 0.5716, 0.736, 0.5779, 0.736, 0.5779, 0.7543, 0.5773, 0.7725, 0.5777, 0.7908, 0.5785, 0.8093, 0.3069, 0.4531, 0.3074, 0.3797, 0.3137, 0.3797, 0.3136, 0.398, 0.3134, 0.4164, 0.3133, 0.4347, 0.3132, 0.4531, 0.5858, 0.8094, 0.5853, 0.7359, 0.5915, 0.7359, 0.5912, 0.7542, 0.5919, 0.7727, 0.592, 0.791, 0.5921, 0.8094, 0.5716, 0.736, 0.5722, 0.6625, 0.5785, 0.6625, 0.5783, 0.6809, 0.577, 0.6994, 0.5772, 0.7178, 0.5779, 0.736, 0.3009, 0.5348, 0.2985, 0.4704, 0.3048, 0.4704, 0.3054, 0.4865, 0.3058, 0.5025, 0.3054, 0.518, 0.3069, 0.5345, 0.3074, 0.5266, 0.3069, 0.4531, 0.3132, 0.4531, 0.3134, 0.4715, 0.3135, 0.4898, 0.3136, 0.5082, 0.3137, 0.5266, 0.2985, 0.3939, 0.3008, 0.3295, 0.3069, 0.3297, 0.3066, 0.3456, 0.306, 0.3617, 0.3054, 0.3778, 0.3048, 0.3939, 0.3074, 0.3797, 0.3086, 0.3295, 0.3149, 0.3295, 0.3146, 0.3421, 0.3143, 0.3546, 0.314, 0.3671, 0.3137, 0.3797, 0.5853, 0.7359, 0.586, 0.6625, 0.592, 0.6627, 0.5921, 0.6809, 0.592, 0.6992, 0.5919, 0.7176, 0.5915, 0.7359, 0.3086, 0.5767, 0.3074, 0.5266, 0.3137, 0.5266, 0.3139, 0.539, 0.3143, 0.5516, 0.3146, 0.5641, 0.3149, 0.5767, 0.4457, 0.797, 0.418, 0.8155, 0.4129, 0.797, 0.4457, 0.797, 0.432, 0.828, 0.418, 0.8155, 0.4457, 0.797, 0.4504, 0.8307, 0.432, 0.828, 0.4457, 0.797, 0.4673, 0.8228, 0.4504, 0.8307, 0.4457, 0.797, 0.4773, 0.8066, 0.4673, 0.8228, 0.4457, 0.797, 0.4774, 0.7874, 0.4773, 0.8066, 0.4457, 0.797, 0.4673, 0.7712, 0.4774, 0.7874, 0.4457, 0.797, 0.4505, 0.7632, 0.4673, 0.7712, 0.4457, 0.797, 0.4321, 0.766, 0.4505, 0.7632, 0.4457, 0.797, 0.418, 0.7786, 0.4321, 0.766, 0.4457, 0.797, 0.4129, 0.797, 0.418, 0.7786, 0.009208, 0.6926, 0.09966, 0.6913, 0.09917, 0.8153, 0.0, 0.8167, 0.6043, 0.3557, 0.6836, 0.3546, 0.6791, 0.4794, 0.5921, 0.4806, 0.406, 0.3548, 0.5003, 0.3545, 0.5052, 0.4793, 0.4018, 0.4796, 0.09147, 0.3566, 0.1857, 0.3566, 0.1903, 0.4812, 0.08694, 0.4812, 0.09966, 0.6913, 0.1901, 0.6934, 0.1983, 0.8175, 0.09917, 0.8153, 0.3267, 0.3563, 0.406, 0.3548, 0.4018, 0.4796, 0.3149, 0.4813, 0.6836, 0.3546, 0.7779, 0.3546, 0.7824, 0.4794, 0.6791, 0.4794, 0.5003, 0.3545, 0.5796, 0.3556, 0.5921, 0.4804, 0.5052, 0.4793, 0.1857, 0.3566, 0.265, 0.3582, 0.2772, 0.483, 0.1903, 0.4812, 0.01217, 0.3583, 0.09147, 0.3566, 0.08694, 0.4812, 0.0, 0.483, 0.7779, 0.3546, 0.8572, 0.3557, 0.8694, 0.4806, 0.7824, 0.4794, 0.3904, 0.7602, 0.3578, 0.7602, 0.363, 0.7419, 0.3904, 0.7602, 0.3853, 0.7786, 0.3578, 0.7602, 0.3801, 0.797, 0.3474, 0.797, 0.3526, 0.7786, 0.4185, 0.7351, 0.3909, 0.7168, 0.4049, 0.7043, 0.4185, 0.7351, 0.4045, 0.7477, 0.3909, 0.7168, 0.3904, 0.7602, 0.363, 0.7419, 0.377, 0.7293, 0.4551, 0.7296, 0.4415, 0.6988, 0.4598, 0.6961, 0.4551, 0.7296, 0.4367, 0.7322, 0.4415, 0.6988, 0.4185, 0.7351, 0.4049, 0.7043, 0.4232, 0.7016, 0.4887, 0.7456, 0.4934, 0.7119, 0.5102, 0.7199, 0.4887, 0.7456, 0.4719, 0.7376, 0.4934, 0.7119, 0.4551, 0.7296, 0.4598, 0.6961, 0.4766, 0.7041, 0.5088, 0.7779, 0.5302, 0.7521, 0.5401, 0.7683, 0.5088, 0.7779, 0.4987, 0.7617, 0.5302, 0.7521, 0.4887, 0.7456, 0.5102, 0.7199, 0.5202, 0.736, 0.5088, 0.8162, 0.5402, 0.8066, 0.5401, 0.8257, 0.5088, 0.8162, 0.5088, 0.797, 0.5402, 0.8066, 0.5088, 0.7779, 0.5401, 0.7683, 0.5401, 0.7874, 0.4888, 0.8485, 0.5202, 0.8579, 0.5102, 0.874, 0.4888, 0.8485, 0.4988, 0.8324, 0.5202, 0.8579, 0.5088, 0.8162, 0.5401, 0.8257, 0.5302, 0.8418, 0.4551, 0.8644, 0.4766, 0.8899, 0.4598, 0.898, 0.4551, 0.8644, 0.472, 0.8564, 0.4766, 0.8899, 0.4888, 0.8485, 0.5102, 0.874, 0.4934, 0.8819, 0.4185, 0.8589, 0.4231, 0.8925, 0.4049, 0.8897, 0.4185, 0.8589, 0.4368, 0.8616, 0.4231, 0.8925, 0.4551, 0.8644, 0.4598, 0.898, 0.4414, 0.8952, 0.3905, 0.8338, 0.3769, 0.8646, 0.363, 0.8521, 0.3905, 0.8338, 0.4045, 0.8463, 0.3769, 0.8646, 0.4185, 0.8589, 0.4049, 0.8897, 0.3909, 0.8773, 0.3801, 0.797, 0.3526, 0.8154, 0.3474, 0.797, 0.3801, 0.797, 0.3853, 0.8154, 0.3526, 0.8154, 0.3905, 0.8338, 0.363, 0.8521, 0.3577, 0.8338, 0.3577, 0.8338, 0.3302, 0.8521, 0.325, 0.8337, 0.3577, 0.8338, 0.363, 0.8521, 0.3302, 0.8521, 0.363, 0.8521, 0.3354, 0.8704, 0.3302, 0.8521, 0.3526, 0.8154, 0.3577, 0.8338, 0.325, 0.8337, 0.3526, 0.8154, 0.3853, 0.8154, 0.3577, 0.8338, 0.3853, 0.8154, 0.3905, 0.8338, 0.3577, 0.8338, 0.3474, 0.797, 0.3198, 0.8154, 0.3149, 0.797, 0.3474, 0.797, 0.3526, 0.8154, 0.3198, 0.8154, 0.3526, 0.8154, 0.325, 0.8337, 0.3198, 0.8154, 0.3909, 0.8773, 0.3773, 0.908, 0.3634, 0.8955, 0.3909, 0.8773, 0.4049, 0.8897, 0.3773, 0.908, 0.4049, 0.8897, 0.3913, 0.9205, 0.3773, 0.908, 0.3769, 0.8646, 0.3909, 0.8773, 0.3634, 0.8955, 0.3769, 0.8646, 0.4045, 0.8463, 0.3909, 0.8773, 0.4045, 0.8463, 0.4185, 0.8589, 0.3909, 0.8773, 0.363, 0.8521, 0.3494, 0.883, 0.3354, 0.8704, 0.363, 0.8521, 0.3769, 0.8646, 0.3494, 0.883, 0.3769, 0.8646, 0.3634, 0.8955, 0.3494, 0.883, 0.4414, 0.8952, 0.4462, 0.9276, 0.4279, 0.9259, 0.4414, 0.8952, 0.4598, 0.898, 0.4462, 0.9276, 0.4598, 0.898, 0.4644, 0.931, 0.4462, 0.9276, 0.4231, 0.8925, 0.4414, 0.8952, 0.4279, 0.9259, 0.4231, 0.8925, 0.4368, 0.8616, 0.4414, 0.8952, 0.4368, 0.8616, 0.4551, 0.8644, 0.4414, 0.8952, 0.4049, 0.8897, 0.4096, 0.9233, 0.3913, 0.9205, 0.4049, 0.8897, 0.4231, 0.8925, 0.4096, 0.9233, 0.4231, 0.8925, 0.4279, 0.9259, 0.4096, 0.9233, 0.4934, 0.8819, 0.5148, 0.9076, 0.498, 0.9156, 0.4934, 0.8819, 0.5102, 0.874, 0.5148, 0.9076, 0.5102, 0.874, 0.5315, 0.8995, 0.5148, 0.9076, 0.4766, 0.8899, 0.4934, 0.8819, 0.498, 0.9156, 0.4766, 0.8899, 0.472, 0.8564, 0.4934, 0.8819, 0.472, 0.8564, 0.4888, 0.8485, 0.4934, 0.8819, 0.4598, 0.898, 0.4812, 0.9235, 0.4644, 0.931, 0.4598, 0.898, 0.4766, 0.8899, 0.4812, 0.9235, 0.4766, 0.8899, 0.498, 0.9156, 0.4812, 0.9235, 0.5302, 0.8418, 0.5616, 0.8514, 0.5516, 0.8674, 0.5302, 0.8418, 0.5401, 0.8257, 0.5616, 0.8514, 0.5401, 0.8257, 0.5716, 0.8353, 0.5616, 0.8514, 0.5202, 0.8579, 0.5302, 0.8418, 0.5516, 0.8674, 0.5202, 0.8579, 0.4988, 0.8324, 0.5302, 0.8418, 0.4988, 0.8324, 0.5088, 0.8162, 0.5302, 0.8418, 0.5102, 0.874, 0.5412, 0.8832, 0.5315, 0.8995, 0.5102, 0.874, 0.5202, 0.8579, 0.5412, 0.8832, 0.5202, 0.8579, 0.5516, 0.8674, 0.5412, 0.8832, 0.5401, 0.7874, 0.5716, 0.7779, 0.5716, 0.797, 0.5401, 0.7874, 0.5401, 0.7683, 0.5716, 0.7779, 0.5401, 0.7683, 0.5716, 0.7587, 0.5716, 0.7779, 0.5402, 0.8066, 0.5401, 0.7874, 0.5716, 0.797, 0.5402, 0.8066, 0.5088, 0.797, 0.5401, 0.7874, 0.5088, 0.797, 0.5088, 0.7779, 0.5401, 0.7874, 0.5401, 0.8257, 0.5716, 0.8161, 0.5716, 0.8353, 0.5401, 0.8257, 0.5402, 0.8066, 0.5716, 0.8161, 0.5402, 0.8066, 0.5716, 0.797, 0.5716, 0.8161, 0.5202, 0.736, 0.5416, 0.7104, 0.5516, 0.7265, 0.5202, 0.736, 0.5102, 0.7199, 0.5416, 0.7104, 0.5102, 0.7199, 0.5317, 0.6943, 0.5416, 0.7104, 0.5302, 0.7521, 0.5202, 0.736, 0.5516, 0.7265, 0.5302, 0.7521, 0.4987, 0.7617, 0.5202, 0.736, 0.4987, 0.7617, 0.4887, 0.7456, 0.5202, 0.736, 0.5401, 0.7683, 0.5616, 0.7426, 0.5716, 0.7587, 0.5401, 0.7683, 0.5302, 0.7521, 0.5616, 0.7426, 0.5302, 0.7521, 0.5516, 0.7265, 0.5616, 0.7426, 0.4766, 0.7041, 0.4812, 0.6705, 0.498, 0.6784, 0.4766, 0.7041, 0.4598, 0.6961, 0.4812, 0.6705, 0.4598, 0.6961, 0.4644, 0.6625, 0.4812, 0.6705, 0.4934, 0.7119, 0.4766, 0.7041, 0.498, 0.6784, 0.4934, 0.7119, 0.4719, 0.7376, 0.4766, 0.7041, 0.4719, 0.7376, 0.4551, 0.7296, 0.4766, 0.7041, 0.5102, 0.7199, 0.5148, 0.6864, 0.5317, 0.6943, 0.5102, 0.7199, 0.4934, 0.7119, 0.5148, 0.6864, 0.4934, 0.7119, 0.498, 0.6784, 0.5148, 0.6864, 0.4232, 0.7016, 0.4096, 0.6707, 0.4279, 0.668, 0.4232, 0.7016, 0.4049, 0.7043, 0.4096, 0.6707, 0.4049, 0.7043, 0.3913, 0.6734, 0.4096, 0.6707, 0.4415, 0.6988, 0.4232, 0.7016, 0.4279, 0.668, 0.4415, 0.6988, 0.4367, 0.7322, 0.4232, 0.7016, 0.4367, 0.7322, 0.4185, 0.7351, 0.4232, 0.7016, 0.4598, 0.6961, 0.4462, 0.6654, 0.4644, 0.6625, 0.4598, 0.6961, 0.4415, 0.6988, 0.4462, 0.6654, 0.4415, 0.6988, 0.4279, 0.668, 0.4462, 0.6654, 0.377, 0.7293, 0.3498, 0.7115, 0.3637, 0.699, 0.377, 0.7293, 0.363, 0.7419, 0.3498, 0.7115, 0.363, 0.7419, 0.3355, 0.7236, 0.3498, 0.7115, 0.3909, 0.7168, 0.377, 0.7293, 0.3637, 0.699, 0.3909, 0.7168, 0.4045, 0.7477, 0.377, 0.7293, 0.4045, 0.7477, 0.3904, 0.7602, 0.377, 0.7293, 0.4049, 0.7043, 0.3773, 0.6859, 0.3913, 0.6734, 0.4049, 0.7043, 0.3909, 0.7168, 0.3773, 0.6859, 0.3909, 0.7168, 0.3637, 0.699, 0.3773, 0.6859, 0.3526, 0.7786, 0.3204, 0.7788, 0.3256, 0.7604, 0.3526, 0.7786, 0.3474, 0.797, 0.3204, 0.7788, 0.3474, 0.797, 0.3149, 0.797, 0.3204, 0.7788, 0.3578, 0.7602, 0.3526, 0.7786, 0.3256, 0.7604, 0.3578, 0.7602, 0.3853, 0.7786, 0.3526, 0.7786, 0.3853, 0.7786, 0.3801, 0.797, 0.3526, 0.7786, 0.363, 0.7419, 0.3304, 0.742, 0.3355, 0.7236, 0.363, 0.7419, 0.3578, 0.7602, 0.3304, 0.742, 0.3578, 0.7602, 0.3256, 0.7604, 0.3304, 0.742, 0.418, 0.7786, 0.3853, 0.7786, 0.3904, 0.7602, 0.418, 0.7786, 0.4129, 0.797, 0.3853, 0.7786, 0.4129, 0.797, 0.3801, 0.797, 0.3853, 0.7786, 0.4321, 0.766, 0.4045, 0.7477, 0.4185, 0.7351, 0.4321, 0.766, 0.418, 0.7786, 0.4045, 0.7477, 0.418, 0.7786, 0.3904, 0.7602, 0.4045, 0.7477, 0.4505, 0.7632, 0.4367, 0.7322, 0.4551, 0.7296, 0.4505, 0.7632, 0.4321, 0.766, 0.4367, 0.7322, 0.4321, 0.766, 0.4185, 0.7351, 0.4367, 0.7322, 0.4673, 0.7712, 0.4719, 0.7376, 0.4887, 0.7456, 0.4673, 0.7712, 0.4505, 0.7632, 0.4719, 0.7376, 0.4505, 0.7632, 0.4551, 0.7296, 0.4719, 0.7376, 0.4774, 0.7874, 0.4987, 0.7617, 0.5088, 0.7779, 0.4774, 0.7874, 0.4673, 0.7712, 0.4987, 0.7617, 0.4673, 0.7712, 0.4887, 0.7456, 0.4987, 0.7617, 0.4773, 0.8066, 0.5088, 0.797, 0.5088, 0.8162, 0.4773, 0.8066, 0.4774, 0.7874, 0.5088, 0.797, 0.4774, 0.7874, 0.5088, 0.7779, 0.5088, 0.797, 0.4673, 0.8228, 0.4988, 0.8324, 0.4888, 0.8485, 0.4673, 0.8228, 0.4773, 0.8066, 0.4988, 0.8324, 0.4773, 0.8066, 0.5088, 0.8162, 0.4988, 0.8324, 0.4504, 0.8307, 0.472, 0.8564, 0.4551, 0.8644, 0.4504, 0.8307, 0.4673, 0.8228, 0.472, 0.8564, 0.4673, 0.8228, 0.4888, 0.8485, 0.472, 0.8564, 0.432, 0.828, 0.4368, 0.8616, 0.4185, 0.8589, 0.432, 0.828, 0.4504, 0.8307, 0.4368, 0.8616, 0.4504, 0.8307, 0.4551, 0.8644, 0.4368, 0.8616, 0.418, 0.8155, 0.4045, 0.8463, 0.3905, 0.8338, 0.418, 0.8155, 0.432, 0.828, 0.4045, 0.8463, 0.432, 0.828, 0.4185, 0.8589, 0.4045, 0.8463, 0.4129, 0.797, 0.3853, 0.8154, 0.3801, 0.797, 0.4129, 0.797, 0.418, 0.8155, 0.3853, 0.8154, 0.418, 0.8155, 0.3905, 0.8338, 0.3853, 0.8154])
me_cylinder.materials.append(mat_pot_001)
me_cylinder.materials.append(mat_pot2)
me_cylinder.materials.append(mat_dirt)
me_cylinder.use_remesh_preserve_volume = False
me_cylinder.use_remesh_preserve_attributes = False
me_cylinder.use_mirror_vertex_groups = False
me_cylinder.update()

# ---- objects
ob_cylinder = bpy.data.objects.new('Cylinder', me_cylinder)

# ---- transforms, parenting, visibility, modifiers, constraints
ob_cylinder.location = (0.0, 0.0, 0.0)
ob_cylinder.lineart.crease_threshold = 0.0

# ---- collection membership
col_collection_1.objects.link(ob_cylinder)

# ---- scene / render settings (as saved in the file)
scene.frame_start = 1; scene.frame_end = 250; scene.frame_set(1)
scene.render.engine = 'BLENDER_EEVEE_NEXT'
scene.render.resolution_percentage = 50
scene.render.dither_intensity = 0.0
scene.cycles.use_denoising = False
scene.cycles.samples = 10
scene.cycles.sampling_pattern = 'TABULATED_SOBOL'
scene.cycles.light_sampling_threshold = 0.0
scene.cycles.use_adaptive_sampling = False
scene.cycles.use_light_tree = False
scene.cycles.blur_glossy = 0.0
scene.cycles.pixel_filter_type = 'GAUSSIAN'
scene.cycles.sample_clamp_indirect = 0.0
scene.view_settings.view_transform = 'Standard'
bpy.context.view_layer.update()

# ---- added for rendering (the .blend has no active camera and no usable light): camera, sun
cam_auto = bpy.data.cameras.new('AutoCamera')
cam_auto.lens = 50.0
cam_auto.sensor_width = 36.0
cam_auto.clip_end = 1000.0
ob_auto_camera = bpy.data.objects.new('AutoCamera', cam_auto)
scene.collection.objects.link(ob_auto_camera)
ob_auto_camera.location = (0.687694, -0.821275, 0.630447)
ob_auto_camera.rotation_euler = (1.09748, -7.21219e-08, 0.694738)
scene.camera = ob_auto_camera
light_auto_sun = bpy.data.lights.new('AutoSun', 'SUN')
light_auto_sun.energy = 3.0
light_auto_sun.angle = 0.0523599
ob_auto_sun = bpy.data.objects.new('AutoSun', light_auto_sun)
scene.collection.objects.link(ob_auto_sun)
ob_auto_sun.rotation_euler = (0.872665, 0.174533, 0.523599)
bpy.context.view_layer.update()

